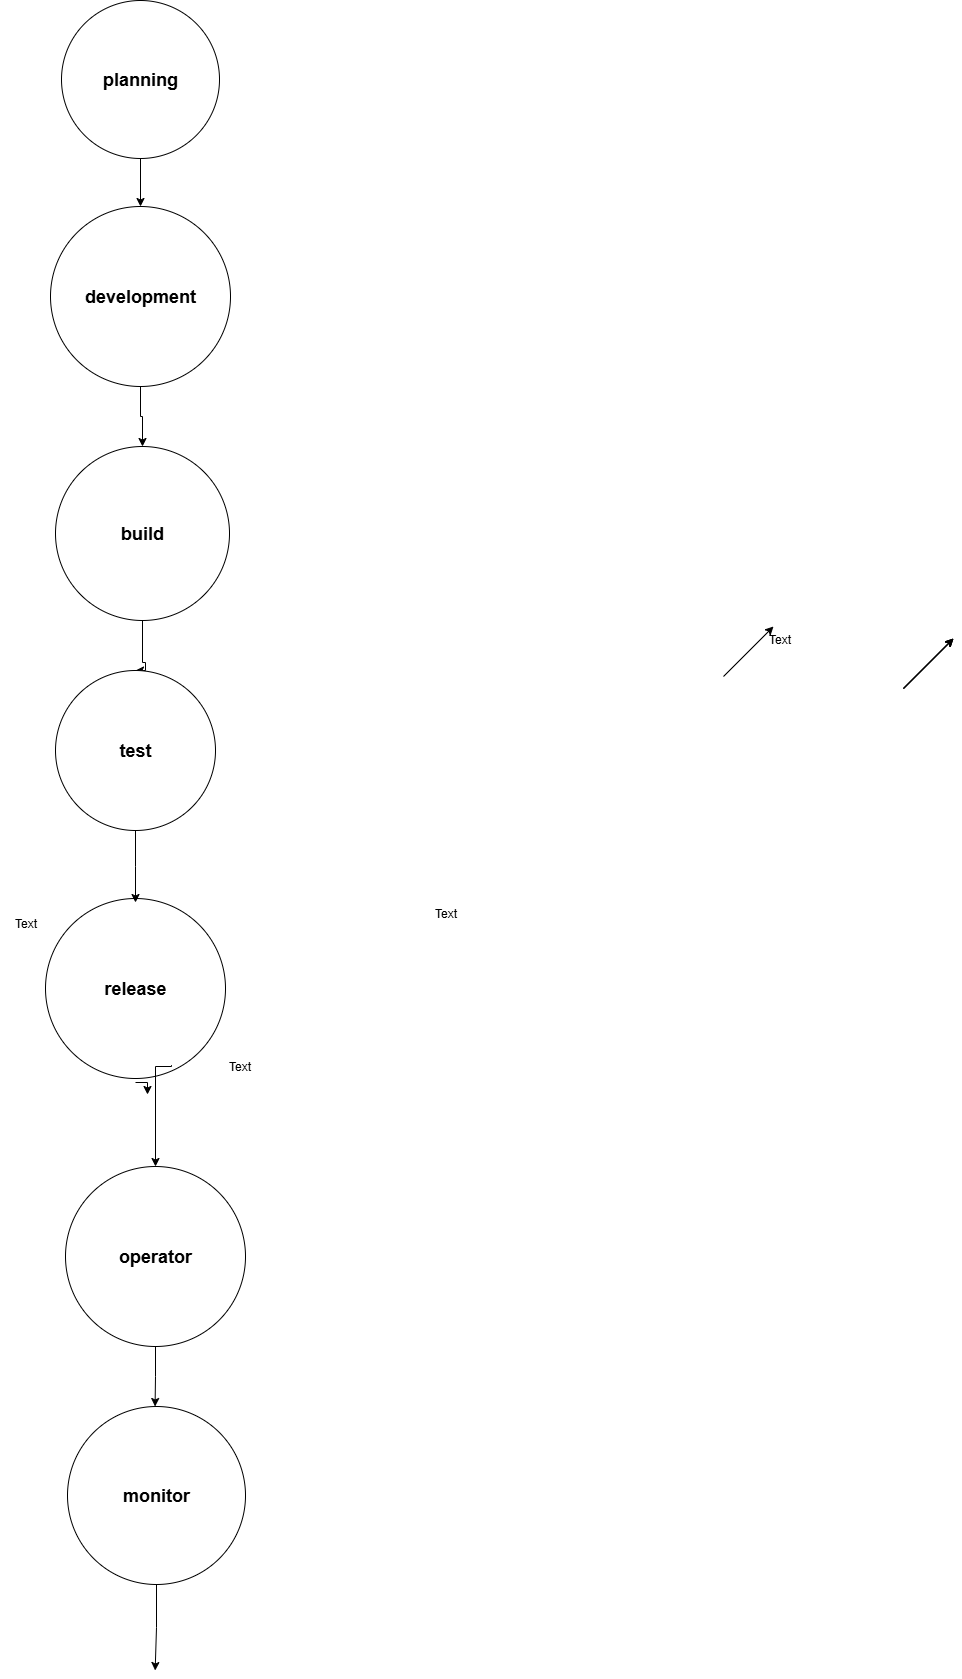

The diagram above was exported from draw.io. Its source (the exported page's mxGraphModel, read from the mxfile embedded in the PNG):
<mxGraphModel dx="4047" dy="2110" grid="1" gridSize="12" guides="1" tooltips="1" connect="1" arrows="1" fold="1" page="0" pageScale="1" pageWidth="827" pageHeight="1169" math="0" shadow="0">
  <root>
    <mxCell id="0" />
    <mxCell id="1" parent="0" />
    <mxCell id="haGHkwAA1abqGC56mNoG-21" value="" style="edgeStyle=orthogonalEdgeStyle;rounded=0;orthogonalLoop=1;jettySize=auto;html=1;" edge="1" parent="1" source="haGHkwAA1abqGC56mNoG-1" target="haGHkwAA1abqGC56mNoG-3">
      <mxGeometry relative="1" as="geometry" />
    </mxCell>
    <mxCell id="haGHkwAA1abqGC56mNoG-1" value="&lt;h2&gt;planning&lt;/h2&gt;" style="ellipse;whiteSpace=wrap;html=1;aspect=fixed;" vertex="1" parent="1">
      <mxGeometry x="346" y="10" width="158" height="158" as="geometry" />
    </mxCell>
    <mxCell id="haGHkwAA1abqGC56mNoG-28" style="edgeStyle=orthogonalEdgeStyle;rounded=0;orthogonalLoop=1;jettySize=auto;html=1;exitX=0.5;exitY=1;exitDx=0;exitDy=0;entryX=0.5;entryY=0;entryDx=0;entryDy=0;" edge="1" parent="1" source="haGHkwAA1abqGC56mNoG-2" target="haGHkwAA1abqGC56mNoG-5">
      <mxGeometry relative="1" as="geometry">
        <Array as="points">
          <mxPoint x="427" y="672" />
          <mxPoint x="430" y="672" />
        </Array>
      </mxGeometry>
    </mxCell>
    <mxCell id="haGHkwAA1abqGC56mNoG-2" value="&lt;h2&gt;build&lt;/h2&gt;" style="ellipse;whiteSpace=wrap;html=1;aspect=fixed;" vertex="1" parent="1">
      <mxGeometry x="340" y="456" width="174" height="174" as="geometry" />
    </mxCell>
    <mxCell id="haGHkwAA1abqGC56mNoG-25" value="" style="edgeStyle=orthogonalEdgeStyle;rounded=0;orthogonalLoop=1;jettySize=auto;html=1;" edge="1" parent="1" source="haGHkwAA1abqGC56mNoG-3" target="haGHkwAA1abqGC56mNoG-2">
      <mxGeometry relative="1" as="geometry" />
    </mxCell>
    <mxCell id="haGHkwAA1abqGC56mNoG-3" value="&lt;h2&gt;development&lt;/h2&gt;" style="ellipse;whiteSpace=wrap;html=1;aspect=fixed;" vertex="1" parent="1">
      <mxGeometry x="335" y="216" width="180" height="180" as="geometry" />
    </mxCell>
    <mxCell id="haGHkwAA1abqGC56mNoG-4" value="&lt;h2&gt;release&lt;/h2&gt;" style="ellipse;whiteSpace=wrap;html=1;aspect=fixed;" vertex="1" parent="1">
      <mxGeometry x="330" y="908" width="180" height="180" as="geometry" />
    </mxCell>
    <mxCell id="haGHkwAA1abqGC56mNoG-36" style="edgeStyle=orthogonalEdgeStyle;rounded=0;orthogonalLoop=1;jettySize=auto;html=1;" edge="1" parent="1" source="haGHkwAA1abqGC56mNoG-5">
      <mxGeometry relative="1" as="geometry">
        <mxPoint x="420" y="912" as="targetPoint" />
      </mxGeometry>
    </mxCell>
    <mxCell id="haGHkwAA1abqGC56mNoG-5" value="&lt;h2&gt;test&lt;/h2&gt;" style="ellipse;whiteSpace=wrap;html=1;aspect=fixed;" vertex="1" parent="1">
      <mxGeometry x="340" y="680" width="160" height="160" as="geometry" />
    </mxCell>
    <mxCell id="haGHkwAA1abqGC56mNoG-9" style="edgeStyle=orthogonalEdgeStyle;rounded=0;orthogonalLoop=1;jettySize=auto;html=1;exitX=0.5;exitY=1;exitDx=0;exitDy=0;" edge="1" parent="1" source="haGHkwAA1abqGC56mNoG-4" target="haGHkwAA1abqGC56mNoG-4">
      <mxGeometry relative="1" as="geometry" />
    </mxCell>
    <mxCell id="haGHkwAA1abqGC56mNoG-10" value="Text" style="text;html=1;align=center;verticalAlign=middle;resizable=0;points=[];autosize=1;strokeColor=none;fillColor=none;" vertex="1" parent="1">
      <mxGeometry x="705" y="908" width="50" height="30" as="geometry" />
    </mxCell>
    <mxCell id="haGHkwAA1abqGC56mNoG-12" value="Text" style="text;html=1;align=center;verticalAlign=middle;resizable=0;points=[];autosize=1;strokeColor=none;fillColor=none;" vertex="1" parent="1">
      <mxGeometry x="285" y="918" width="50" height="30" as="geometry" />
    </mxCell>
    <mxCell id="haGHkwAA1abqGC56mNoG-43" style="edgeStyle=orthogonalEdgeStyle;rounded=0;orthogonalLoop=1;jettySize=auto;html=1;exitX=0.5;exitY=1;exitDx=0;exitDy=0;" edge="1" parent="1" source="haGHkwAA1abqGC56mNoG-17">
      <mxGeometry relative="1" as="geometry">
        <mxPoint x="439.5714285714289" y="1416" as="targetPoint" />
      </mxGeometry>
    </mxCell>
    <mxCell id="haGHkwAA1abqGC56mNoG-17" value="&lt;h2&gt;operator&lt;/h2&gt;" style="ellipse;whiteSpace=wrap;html=1;aspect=fixed;" vertex="1" parent="1">
      <mxGeometry x="350" y="1176" width="180" height="180" as="geometry" />
    </mxCell>
    <mxCell id="haGHkwAA1abqGC56mNoG-46" style="edgeStyle=orthogonalEdgeStyle;rounded=0;orthogonalLoop=1;jettySize=auto;html=1;exitX=0.5;exitY=1;exitDx=0;exitDy=0;" edge="1" parent="1" source="haGHkwAA1abqGC56mNoG-18">
      <mxGeometry relative="1" as="geometry">
        <mxPoint x="439.66666666666697" y="1680" as="targetPoint" />
      </mxGeometry>
    </mxCell>
    <mxCell id="haGHkwAA1abqGC56mNoG-18" value="&lt;h2&gt;monitor&lt;/h2&gt;" style="ellipse;whiteSpace=wrap;html=1;aspect=fixed;" vertex="1" parent="1">
      <mxGeometry x="352" y="1416" width="178" height="178" as="geometry" />
    </mxCell>
    <mxCell id="haGHkwAA1abqGC56mNoG-35" value="" style="endArrow=classic;html=1;rounded=0;" edge="1" parent="1">
      <mxGeometry width="50" height="50" relative="1" as="geometry">
        <mxPoint x="1188" y="698" as="sourcePoint" />
        <mxPoint x="1238" y="648" as="targetPoint" />
      </mxGeometry>
    </mxCell>
    <mxCell id="haGHkwAA1abqGC56mNoG-37" value="" style="endArrow=classic;html=1;rounded=0;" edge="1" parent="1">
      <mxGeometry width="50" height="50" relative="1" as="geometry">
        <mxPoint x="1188" y="698" as="sourcePoint" />
        <mxPoint x="1238" y="648" as="targetPoint" />
      </mxGeometry>
    </mxCell>
    <mxCell id="haGHkwAA1abqGC56mNoG-40" value="" style="edgeStyle=orthogonalEdgeStyle;rounded=0;orthogonalLoop=1;jettySize=auto;html=1;exitX=0.7;exitY=0.926;exitDx=0;exitDy=0;exitPerimeter=0;" edge="1" parent="1" source="haGHkwAA1abqGC56mNoG-4" target="haGHkwAA1abqGC56mNoG-17">
      <mxGeometry relative="1" as="geometry">
        <Array as="points">
          <mxPoint x="440" y="1076" />
        </Array>
      </mxGeometry>
    </mxCell>
    <mxCell id="haGHkwAA1abqGC56mNoG-41" style="edgeStyle=orthogonalEdgeStyle;rounded=0;orthogonalLoop=1;jettySize=auto;html=1;" edge="1" parent="1">
      <mxGeometry relative="1" as="geometry">
        <mxPoint x="432" y="1104" as="targetPoint" />
        <mxPoint x="420" y="1092" as="sourcePoint" />
      </mxGeometry>
    </mxCell>
    <mxCell id="haGHkwAA1abqGC56mNoG-38" value="Text" style="text;html=1;align=center;verticalAlign=middle;resizable=0;points=[];autosize=1;strokeColor=none;fillColor=none;" vertex="1" parent="1">
      <mxGeometry x="500" y="1064" width="48" height="24" as="geometry" />
    </mxCell>
    <mxCell id="haGHkwAA1abqGC56mNoG-39" value="" style="endArrow=classic;html=1;rounded=0;" edge="1" parent="1">
      <mxGeometry width="50" height="50" relative="1" as="geometry">
        <mxPoint x="1188" y="698" as="sourcePoint" />
        <mxPoint x="1238" y="648" as="targetPoint" />
      </mxGeometry>
    </mxCell>
    <mxCell id="haGHkwAA1abqGC56mNoG-44" value="" style="endArrow=classic;html=1;rounded=0;" edge="1" parent="1">
      <mxGeometry width="50" height="50" relative="1" as="geometry">
        <mxPoint x="1008" y="686" as="sourcePoint" />
        <mxPoint x="1058" y="636" as="targetPoint" />
      </mxGeometry>
    </mxCell>
    <mxCell id="haGHkwAA1abqGC56mNoG-47" value="Text" style="text;html=1;align=center;verticalAlign=middle;resizable=0;points=[];autosize=1;strokeColor=none;fillColor=none;" vertex="1" parent="1">
      <mxGeometry x="1040" y="637" width="48" height="24" as="geometry" />
    </mxCell>
  </root>
</mxGraphModel>